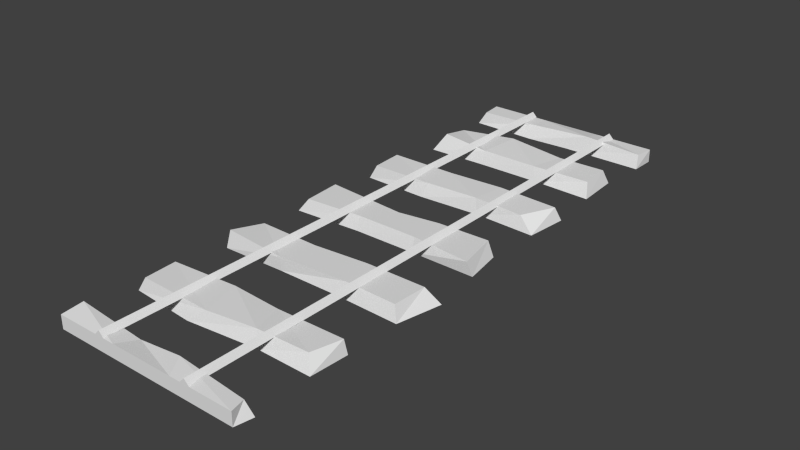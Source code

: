 # Source: rail_straight.blend  (saved by Blender 2.76.0; exported with 4.5.12 LTS)
import bpy
from mathutils import Matrix  # noqa: F401  (used for matrix-valued properties, if any)

bpy.ops.wm.read_factory_settings(use_empty=True)
scene = bpy.context.scene
scene.name = 'Scene'

# ---- collections
col_collection_1 = bpy.data.collections.new('Collection 1'); scene.collection.children.link(col_collection_1)

# ---- world
world_world = bpy.data.worlds.new('World'); scene.world = world_world
world_world.color = (0.05088, 0.05088, 0.05088)
world_world.use_sun_shadow = False
world_world.sun_shadow_jitter_overblur = 0.0
world_world.cycles.sampling_method = 'MANUAL'
world_world.cycles.sample_map_resolution = 256

# ---- meshes
me_cube_005 = bpy.data.meshes.new('Cube.005')
me_cube_005.from_pydata([(-1.027, 3.904, 0.0), (-0.9535, 4.048, 0.1482), (-0.9766, 6.136, 0.00107), (-0.9736, 5.773, 0.1481), (0.9876, 3.848, 0.0), (0.819, 4.135, 0.1397), (1.033, 6.072, 0.0), (0.9809, 5.854, 0.1397), (-0.235, 5.674, 0.1592), (0.3436, 5.891, 0.1555), (0.3333, 6.0, 0.0), (-0.3333, 6.185, 0.0), (0.2891, 4.165, 0.1557), (-0.2842, 4.094, 0.1459), (-0.3333, 3.819, 0.0), (0.3333, 4.0, 0.0), (-0.9772, 8.911, 0.0), (-0.8773, 9.46, 0.1767), (-1.039, 11.69, 0.0), (-0.885, 11.06, 0.1189), (0.9725, 8.877, 0.0), (0.9152, 9.353, 0.1397), (0.9459, 11.25, 0.0), (0.8978, 11.0, 0.1471), (-0.2503, 11.29, 0.1719), (0.3826, 11.0, 0.1397), (0.2144, 11.38, 0.0), (-0.3333, 11.55, 0.0), (0.2864, 9.242, 0.1397), (-0.3333, 9.261, 0.1397), (-0.3333, 9.0, 0.0), (0.3333, 9.0, 0.0), (-1.018, -6.089, 0.0), (-1.0, -5.883, 0.1767), (-1.039, -3.954, 0.0), (-0.9102, -4.185, 0.1397), (1.011, -6.123, 0.0), (0.9503, -5.843, 0.1397), (1.108, -3.745, 0.0), (0.9641, -4.0, 0.1397), (-0.2503, -4.25, 0.1397), (0.3333, -4.0, 0.1397), (0.2144, -3.624, 0.0), (-0.3333, -3.656, 0.0), (0.3899, -5.758, 0.1397), (-0.3333, -6.0, 0.1397), (-0.3333, -6.0, 0.0), (0.3333, -6.0, 0.0), (-1.027, -11.1, 0.0), (-0.9535, -10.95, 0.1397), (-0.9766, -9.0, 0.0), (-0.9736, -9.227, 0.1397), (0.9876, -11.04, 0.0), (0.9033, -10.62, 0.1397), (1.011, -9.036, 0.0), (0.9809, -9.081, 0.1397), (-0.235, -9.092, 0.1592), (0.2616, -9.109, 0.1331), (0.3333, -9.0, 0.0), (-0.3333, -9.0, 0.0), (0.3653, -10.76, 0.1495), (-0.1467, -11.1, 0.1459), (-0.3333, -11.38, 0.0), (0.4095, -11.0, 0.0), (-1.055, -1.218, 0.0), (-0.9548, -1.0, 0.1397), (-1.042, 1.223, 0.0), (-0.9847, 1.056, 0.1397), (1.028, -1.044, 0.0), (0.9738, -1.117, 0.1397), (0.9609, 1.0, 0.0), (0.8863, 1.074, 0.1397), (-0.09745, 0.6746, 0.1397), (0.3333, 1.0, 0.1397), (0.3333, 1.129, 0.0), (-0.3333, 1.163, 0.0), (0.3333, -0.7892, 0.1397), (-0.3333, -0.7702, 0.1397), (-0.3333, -1.0, 0.0), (0.3333, -1.0, 0.0), (-1.056, 13.68, 0.0), (-0.976, 13.84, 0.1397), (0.9942, 13.7, 0.0), (0.9727, 14.0, 0.1397), (-1.0, 15.0, 0.1397), (-1.0, 15.0, 0.0), (1.0, 15.0, 0.1397), (1.0, 15.0, 0.0), (0.3499, 14.0, 0.1775), (-0.3333, 14.0, 0.1397), (-0.3333, 13.58, 0.0), (0.1354, 13.71, 0.0), (0.3333, 15.0, 0.1397), (-0.3333, 15.0, 0.1397), (-0.3333, 15.0, 0.0), (0.3333, 15.0, 0.0), (-1.053, -13.84, 0.0), (-0.9643, -14.0, 0.185), (1.036, -14.09, 0.0), (0.9648, -14.24, 0.1397), (-1.0, -15.0, 0.1397), (-1.0, -15.0, 0.0), (1.0, -15.0, 0.1397), (1.0, -15.0, 0.0), (-0.2503, -14.0, 0.1125), (0.2186, -14.0, 0.1639), (0.2617, -13.81, 0.0), (-0.298, -13.81, 0.0), (0.3333, -15.0, 0.1397), (-0.3333, -15.0, 0.1397), (-0.3333, -15.0, 0.0), (0.3333, -15.0, 0.0)], [], [(1, 3, 2, 0), (9, 7, 6, 10), (7, 5, 4, 6), (13, 1, 0, 14), (15, 10, 6, 4), (13, 8, 3, 1), (5, 7, 9, 12), (12, 9, 8, 13), (0, 2, 11, 14), (14, 11, 10, 15), (5, 12, 15, 4), (12, 13, 14, 15), (3, 8, 11, 2), (8, 9, 10, 11), (17, 19, 18, 16), (25, 23, 22, 26), (23, 21, 20, 22), (29, 17, 16, 30), (31, 26, 22, 20), (29, 24, 19, 17), (21, 23, 25, 28), (28, 25, 24, 29), (16, 18, 27, 30), (30, 27, 26, 31), (21, 28, 31, 20), (28, 29, 30, 31), (19, 24, 27, 18), (24, 25, 26, 27), (33, 35, 34, 32), (41, 39, 38, 42), (39, 37, 36, 38), (45, 33, 32, 46), (47, 42, 38, 36), (45, 40, 35, 33), (37, 39, 41, 44), (44, 41, 40, 45), (32, 34, 43, 46), (46, 43, 42, 47), (37, 44, 47, 36), (44, 45, 46, 47), (35, 40, 43, 34), (40, 41, 42, 43), (49, 51, 50, 48), (57, 55, 54, 58), (55, 53, 52, 54), (61, 49, 48, 62), (63, 58, 54, 52), (61, 56, 51, 49), (53, 55, 57, 60), (60, 57, 56, 61), (48, 50, 59, 62), (62, 59, 58, 63), (53, 60, 63, 52), (60, 61, 62, 63), (51, 56, 59, 50), (56, 57, 58, 59), (65, 67, 66, 64), (73, 71, 70, 74), (71, 69, 68, 70), (77, 65, 64, 78), (79, 74, 70, 68), (77, 72, 67, 65), (69, 71, 73, 76), (76, 73, 72, 77), (64, 66, 75, 78), (78, 75, 74, 79), (69, 76, 79, 68), (76, 77, 78, 79), (67, 72, 75, 66), (72, 73, 74, 75), (86, 83, 82, 87), (89, 81, 80, 90), (89, 93, 84, 81), (91, 95, 87, 82), (93, 94, 85, 84), (81, 84, 85, 80), (86, 87, 95, 92), (92, 95, 94, 93), (80, 85, 94, 90), (90, 94, 95, 91), (83, 86, 92, 88), (88, 92, 93, 89), (83, 88, 91, 82), (88, 89, 90, 91), (100, 97, 96, 101), (105, 99, 98, 106), (111, 106, 98, 103), (109, 104, 97, 100), (99, 102, 103, 98), (109, 100, 101, 110), (102, 108, 111, 103), (108, 109, 110, 111), (102, 99, 105, 108), (108, 105, 104, 109), (101, 96, 107, 110), (110, 107, 106, 111), (97, 104, 107, 96), (104, 105, 106, 107)])
_uv = me_cube_005.uv_layers.new(name='UVMap')
_uv.uv.foreach_set('vector', [0.0, 0.0, 1.0, 0.0, 1.0, 1.0, 0.0, 1.0, 0.0, 0.0, 1.0, 0.0, 1.0, 1.0, 0.0, 1.0, 0.0, 0.0, 1.0, 0.0, 1.0, 1.0, 0.0, 1.0, 0.0, 0.0, 1.0, 0.0, 1.0, 1.0, 0.0, 1.0, 0.0, 0.0, 1.0, 0.0, 1.0, 1.0, 0.0, 1.0, 0.0, 0.0, 1.0, 0.0, 1.0, 1.0, 0.0, 1.0, 0.0, 0.0, 1.0, 0.0, 1.0, 1.0, 0.0, 1.0, 0.0, 0.0, 1.0, 0.0, 1.0, 1.0, 0.0, 1.0, 0.0, 0.0, 1.0, 0.0, 1.0, 1.0, 0.0, 1.0, 0.0, 0.0, 1.0, 0.0, 1.0, 1.0, 0.0, 1.0, 0.0, 0.0, 1.0, 0.0, 1.0, 1.0, 0.0, 1.0, 0.0, 0.0, 1.0, 0.0, 1.0, 1.0, 0.0, 1.0, 0.0, 0.0, 1.0, 0.0, 1.0, 1.0, 0.0, 1.0, 0.0, 0.0, 1.0, 0.0, 1.0, 1.0, 0.0, 1.0, 0.0, 0.0, 1.0, 0.0, 1.0, 1.0, 0.0, 1.0, 0.0, 0.0, 1.0, 0.0, 1.0, 1.0, 0.0, 1.0, 0.0, 0.0, 1.0, 0.0, 1.0, 1.0, 0.0, 1.0, 0.0, 0.0, 1.0, 0.0, 1.0, 1.0, 0.0, 1.0, 0.0, 0.0, 1.0, 0.0, 1.0, 1.0, 0.0, 1.0, 0.0, 0.0, 1.0, 0.0, 1.0, 1.0, 0.0, 1.0, 0.0, 0.0, 1.0, 0.0, 1.0, 1.0, 0.0, 1.0, 0.0, 0.0, 1.0, 0.0, 1.0, 1.0, 0.0, 1.0, 0.0, 0.0, 1.0, 0.0, 1.0, 1.0, 0.0, 1.0, 0.0, 0.0, 1.0, 0.0, 1.0, 1.0, 0.0, 1.0, 0.0, 0.0, 1.0, 0.0, 1.0, 1.0, 0.0, 1.0, 0.0, 0.0, 1.0, 0.0, 1.0, 1.0, 0.0, 1.0, 0.0, 0.0, 1.0, 0.0, 1.0, 1.0, 0.0, 1.0, 0.0, 0.0, 1.0, 0.0, 1.0, 1.0, 0.0, 1.0, 0.0, 0.0, 1.0, 0.0, 1.0, 1.0, 0.0, 1.0, 0.0, 0.0, 1.0, 0.0, 1.0, 1.0, 0.0, 1.0, 0.0, 0.0, 1.0, 0.0, 1.0, 1.0, 0.0, 1.0, 0.0, 0.0, 1.0, 0.0, 1.0, 1.0, 0.0, 1.0, 0.0, 0.0, 1.0, 0.0, 1.0, 1.0, 0.0, 1.0, 0.0, 0.0, 1.0, 0.0, 1.0, 1.0, 0.0, 1.0, 0.0, 0.0, 1.0, 0.0, 1.0, 1.0, 0.0, 1.0, 0.0, 0.0, 1.0, 0.0, 1.0, 1.0, 0.0, 1.0, 0.0, 0.0, 1.0, 0.0, 1.0, 1.0, 0.0, 1.0, 0.0, 0.0, 1.0, 0.0, 1.0, 1.0, 0.0, 1.0, 0.0, 0.0, 1.0, 0.0, 1.0, 1.0, 0.0, 1.0, 0.0, 0.0, 1.0, 0.0, 1.0, 1.0, 0.0, 1.0, 0.0, 0.0, 1.0, 0.0, 1.0, 1.0, 0.0, 1.0, 0.0, 0.0, 1.0, 0.0, 1.0, 1.0, 0.0, 1.0, 0.0, 0.0, 1.0, 0.0, 1.0, 1.0, 0.0, 1.0, 0.0, 0.0, 1.0, 0.0, 1.0, 1.0, 0.0, 1.0, 0.0, 0.0, 1.0, 0.0, 1.0, 1.0, 0.0, 1.0, 0.0, 0.0, 1.0, 0.0, 1.0, 1.0, 0.0, 1.0, 0.0, 0.0, 1.0, 0.0, 1.0, 1.0, 0.0, 1.0, 0.0, 0.0, 1.0, 0.0, 1.0, 1.0, 0.0, 1.0, 0.0, 0.0, 1.0, 0.0, 1.0, 1.0, 0.0, 1.0, 0.0, 0.0, 1.0, 0.0, 1.0, 1.0, 0.0, 1.0, 0.0, 0.0, 1.0, 0.0, 1.0, 1.0, 0.0, 1.0, 0.0, 0.0, 1.0, 0.0, 1.0, 1.0, 0.0, 1.0, 0.0, 0.0, 1.0, 0.0, 1.0, 1.0, 0.0, 1.0, 0.0, 0.0, 1.0, 0.0, 1.0, 1.0, 0.0, 1.0, 0.0, 0.0, 1.0, 0.0, 1.0, 1.0, 0.0, 1.0, 0.0, 0.0, 1.0, 0.0, 1.0, 1.0, 0.0, 1.0, 0.0, 0.0, 1.0, 0.0, 1.0, 1.0, 0.0, 1.0, 0.0, 0.0, 1.0, 0.0, 1.0, 1.0, 0.0, 1.0, 0.0, 0.0, 1.0, 0.0, 1.0, 1.0, 0.0, 1.0, 0.0, 0.0, 1.0, 0.0, 1.0, 1.0, 0.0, 1.0, 0.0, 0.0, 1.0, 0.0, 1.0, 1.0, 0.0, 1.0, 0.0, 0.0, 1.0, 0.0, 1.0, 1.0, 0.0, 1.0, 0.0, 0.0, 1.0, 0.0, 1.0, 1.0, 0.0, 1.0, 0.0, 0.0, 1.0, 0.0, 1.0, 1.0, 0.0, 1.0, 0.0, 0.0, 1.0, 0.0, 1.0, 1.0, 0.0, 1.0, 0.0, 0.0, 1.0, 0.0, 1.0, 1.0, 0.0, 1.0, 0.0, 0.0, 1.0, 0.0, 1.0, 1.0, 0.0, 1.0, 0.0, 0.0, 1.0, 0.0, 1.0, 1.0, 0.0, 1.0, 0.0, 0.0, 1.0, 0.0, 1.0, 1.0, 0.0, 1.0, 0.0, 0.0, 1.0, 0.0, 1.0, 1.0, 0.0, 1.0, 0.0, 0.0, 1.0, 0.0, 1.0, 1.0, 0.0, 1.0, 0.0, 0.0, 1.0, 0.0, 1.0, 1.0, 0.0, 1.0, 0.0, 0.0, 1.0, 0.0, 1.0, 1.0, 0.0, 1.0, 0.0, 0.0, 1.0, 0.0, 1.0, 1.0, 0.0, 1.0, 0.0, 0.0, 1.0, 0.0, 1.0, 1.0, 0.0, 1.0, 0.0, 0.0, 1.0, 0.0, 1.0, 1.0, 0.0, 1.0, 0.0, 0.0, 1.0, 0.0, 1.0, 1.0, 0.0, 1.0, 0.0, 0.0, 1.0, 0.0, 1.0, 1.0, 0.0, 1.0, 0.0, 0.0, 1.0, 0.0, 1.0, 1.0, 0.0, 1.0, 0.0, 0.0, 1.0, 0.0, 1.0, 1.0, 0.0, 1.0, 0.0, 0.0, 1.0, 0.0, 1.0, 1.0, 0.0, 1.0, 0.0, 0.0, 1.0, 0.0, 1.0, 1.0, 0.0, 1.0, 0.0, 0.0, 1.0, 0.0, 1.0, 1.0, 0.0, 1.0, 0.0, 0.0, 1.0, 0.0, 1.0, 1.0, 0.0, 1.0, 0.0, 0.0, 1.0, 0.0, 1.0, 1.0, 0.0, 1.0, 0.0, 0.0, 1.0, 0.0, 1.0, 1.0, 0.0, 1.0, 0.0, 0.0, 1.0, 0.0, 1.0, 1.0, 0.0, 1.0, 0.0, 0.0, 1.0, 0.0, 1.0, 1.0, 0.0, 1.0, 0.0, 0.0, 1.0, 0.0, 1.0, 1.0, 0.0, 1.0, 0.0, 0.0, 1.0, 0.0, 1.0, 1.0, 0.0, 1.0, 0.0, 0.0, 1.0, 0.0, 1.0, 1.0, 0.0, 1.0, 0.0, 0.0, 1.0, 0.0, 1.0, 1.0, 0.0, 1.0, 0.0, 0.0, 1.0, 0.0, 1.0, 1.0, 0.0, 1.0, 0.0, 0.0, 1.0, 0.0, 1.0, 1.0, 0.0, 1.0, 0.0, 0.0, 1.0, 0.0, 1.0, 1.0, 0.0, 1.0, 0.0, 0.0, 1.0, 0.0, 1.0, 1.0, 0.0, 1.0, 0.0, 0.0, 1.0, 0.0, 1.0, 1.0, 0.0, 1.0, 0.0, 0.0, 1.0, 0.0, 1.0, 1.0, 0.0, 1.0])
me_cube_005.use_remesh_preserve_volume = False
me_cube_005.use_remesh_preserve_attributes = False
me_cube_005.use_mirror_vertex_groups = False
me_cube_005.update()
me_cube_007 = bpy.data.meshes.new('Cube.007')
me_cube_007.from_pydata([(-10.63, -1.5, 0.14), (-9.626, -1.5, 0.1938), (-10.63, 1.505, 0.14), (-9.626, 1.505, 0.1938), (-8.626, -1.5, 0.14), (-8.626, 1.505, 0.14), (8.626, -1.5, 0.14), (9.626, -1.5, 0.1938), (8.626, 1.5, 0.14), (9.626, 1.5, 0.1938), (10.63, -1.5, 0.14), (10.63, 1.5, 0.14)], [], [(1, 3, 2, 0), (3, 5, 2), (3, 1, 4, 5), (1, 0, 4), (0, 2, 5, 4), (7, 9, 8, 6), (9, 11, 8), (9, 7, 10, 11), (7, 6, 10), (6, 8, 11, 10)])
me_cube_007.use_remesh_preserve_volume = False
me_cube_007.use_remesh_preserve_attributes = False
me_cube_007.use_mirror_vertex_groups = False
me_cube_007.update()

# ---- objects
ob_ties = bpy.data.objects.new('Ties', me_cube_005)
ob_rails = bpy.data.objects.new('Rails', me_cube_007)

# ---- transforms, parenting, visibility, modifiers, constraints
ob_ties.location = (-5.96e-08, 1.192e-07, 0.0)
ob_ties.scale = (1.0, 0.2, 1.0)
ob_ties.lineart.crease_threshold = 0.0
ob_rails.location = (0.0, 1.192e-07, -1.164e-10)
ob_rails.scale = (0.05194, 2.0, 1.0)
ob_rails.lineart.crease_threshold = 0.0

# ---- collection membership
col_collection_1.objects.link(ob_ties)
col_collection_1.objects.link(ob_rails)

# ---- scene / render settings (as saved in the file)
scene.frame_start = 1; scene.frame_end = 250; scene.frame_set(1)
scene.render.engine = 'BLENDER_EEVEE_NEXT'
scene.render.resolution_percentage = 50
scene.render.dither_intensity = 0.0
scene.cycles.use_denoising = False
scene.cycles.samples = 10
scene.cycles.sampling_pattern = 'TABULATED_SOBOL'
scene.cycles.light_sampling_threshold = 0.0
scene.cycles.use_adaptive_sampling = False
scene.cycles.use_light_tree = False
scene.cycles.blur_glossy = 0.0
scene.cycles.pixel_filter_type = 'GAUSSIAN'
scene.cycles.sample_clamp_indirect = 0.0
scene.view_settings.view_transform = 'Standard'
bpy.context.view_layer.update()

# ---- added for rendering (the .blend has no active camera and no usable light): camera, sun
cam_auto = bpy.data.cameras.new('AutoCamera')
cam_auto.lens = 50.0
cam_auto.sensor_width = 36.0
cam_auto.clip_end = 1000.0
ob_auto_camera = bpy.data.objects.new('AutoCamera', cam_auto)
scene.collection.objects.link(ob_auto_camera)
ob_auto_camera.location = (5.93867, -7.09009, 4.82689)
ob_auto_camera.rotation_euler = (1.09748, -7.21219e-08, 0.694738)
scene.camera = ob_auto_camera
light_auto_sun = bpy.data.lights.new('AutoSun', 'SUN')
light_auto_sun.energy = 3.0
light_auto_sun.angle = 0.0523599
ob_auto_sun = bpy.data.objects.new('AutoSun', light_auto_sun)
scene.collection.objects.link(ob_auto_sun)
ob_auto_sun.rotation_euler = (0.872665, 0.174533, 0.523599)
bpy.context.view_layer.update()
